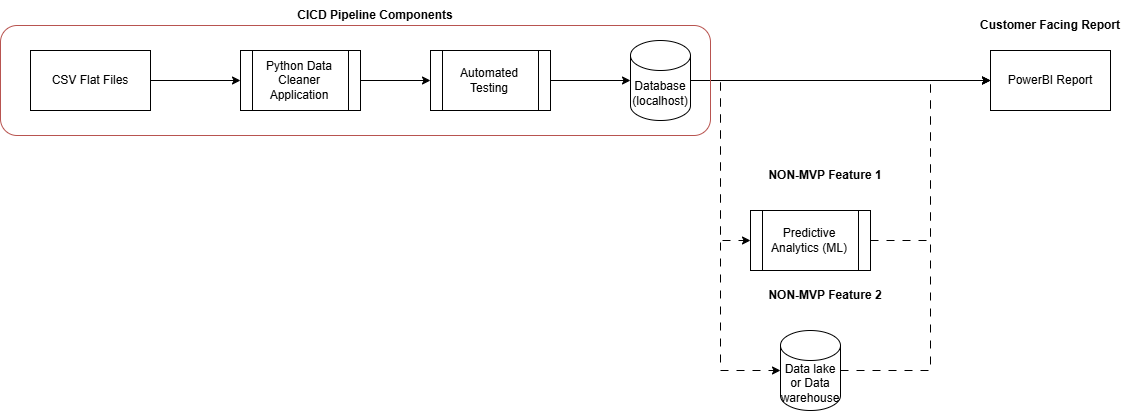

The diagram above was exported from draw.io. Its source (the exported page's mxGraphModel, read from the mxfile embedded in the PNG):
<mxGraphModel dx="2339" dy="807" grid="1" gridSize="10" guides="1" tooltips="1" connect="1" arrows="1" fold="1" page="1" pageScale="1" pageWidth="850" pageHeight="1100" background="#ffffff" math="0" shadow="0">
  <root>
    <mxCell id="0" />
    <mxCell id="1" parent="0" />
    <mxCell id="9t-KciFYvkGMdhm1nHTF-3" style="edgeStyle=orthogonalEdgeStyle;rounded=0;orthogonalLoop=1;jettySize=auto;html=1;exitX=1;exitY=0.5;exitDx=0;exitDy=0;entryX=0;entryY=0.5;entryDx=0;entryDy=0;" parent="1" source="9t-KciFYvkGMdhm1nHTF-1" target="9t-KciFYvkGMdhm1nHTF-2" edge="1">
      <mxGeometry relative="1" as="geometry" />
    </mxCell>
    <mxCell id="9t-KciFYvkGMdhm1nHTF-1" value="CSV Flat Files" style="rounded=0;whiteSpace=wrap;html=1;" parent="1" vertex="1">
      <mxGeometry x="-160" y="220" width="120" height="60" as="geometry" />
    </mxCell>
    <mxCell id="9t-KciFYvkGMdhm1nHTF-18" style="edgeStyle=orthogonalEdgeStyle;rounded=0;orthogonalLoop=1;jettySize=auto;html=1;exitX=1;exitY=0.5;exitDx=0;exitDy=0;entryX=0;entryY=0.5;entryDx=0;entryDy=0;" parent="1" source="9t-KciFYvkGMdhm1nHTF-2" target="9t-KciFYvkGMdhm1nHTF-16" edge="1">
      <mxGeometry relative="1" as="geometry" />
    </mxCell>
    <mxCell id="9t-KciFYvkGMdhm1nHTF-2" value="Python Data Cleaner Application" style="shape=process;whiteSpace=wrap;html=1;backgroundOutline=1;" parent="1" vertex="1">
      <mxGeometry x="50" y="220" width="120" height="60" as="geometry" />
    </mxCell>
    <mxCell id="9t-KciFYvkGMdhm1nHTF-7" style="edgeStyle=orthogonalEdgeStyle;rounded=0;orthogonalLoop=1;jettySize=auto;html=1;exitX=1;exitY=0.5;exitDx=0;exitDy=0;exitPerimeter=0;entryX=0;entryY=0.5;entryDx=0;entryDy=0;" parent="1" source="9t-KciFYvkGMdhm1nHTF-4" target="9t-KciFYvkGMdhm1nHTF-6" edge="1">
      <mxGeometry relative="1" as="geometry" />
    </mxCell>
    <mxCell id="9t-KciFYvkGMdhm1nHTF-10" style="edgeStyle=orthogonalEdgeStyle;rounded=0;orthogonalLoop=1;jettySize=auto;html=1;exitX=1;exitY=0.5;exitDx=0;exitDy=0;exitPerimeter=0;entryX=0;entryY=0.5;entryDx=0;entryDy=0;dashed=1;dashPattern=8 8;" parent="1" source="9t-KciFYvkGMdhm1nHTF-4" target="9t-KciFYvkGMdhm1nHTF-9" edge="1">
      <mxGeometry relative="1" as="geometry" />
    </mxCell>
    <mxCell id="9t-KciFYvkGMdhm1nHTF-4" value="Database (localhost)" style="shape=cylinder3;whiteSpace=wrap;html=1;boundedLbl=1;backgroundOutline=1;size=15;" parent="1" vertex="1">
      <mxGeometry x="440" y="210" width="60" height="80" as="geometry" />
    </mxCell>
    <mxCell id="9t-KciFYvkGMdhm1nHTF-6" value="PowerBI Report" style="rounded=0;whiteSpace=wrap;html=1;" parent="1" vertex="1">
      <mxGeometry x="800" y="220" width="120" height="60" as="geometry" />
    </mxCell>
    <mxCell id="9t-KciFYvkGMdhm1nHTF-11" style="edgeStyle=orthogonalEdgeStyle;rounded=0;orthogonalLoop=1;jettySize=auto;html=1;exitX=1;exitY=0.5;exitDx=0;exitDy=0;entryX=0;entryY=0.5;entryDx=0;entryDy=0;dashed=1;dashPattern=8 8;" parent="1" source="9t-KciFYvkGMdhm1nHTF-9" target="9t-KciFYvkGMdhm1nHTF-6" edge="1">
      <mxGeometry relative="1" as="geometry" />
    </mxCell>
    <mxCell id="9t-KciFYvkGMdhm1nHTF-9" value="Predictive Analytics (ML)" style="shape=process;whiteSpace=wrap;html=1;backgroundOutline=1;" parent="1" vertex="1">
      <mxGeometry x="560" y="380" width="120" height="60" as="geometry" />
    </mxCell>
    <mxCell id="9t-KciFYvkGMdhm1nHTF-14" style="edgeStyle=orthogonalEdgeStyle;rounded=0;orthogonalLoop=1;jettySize=auto;html=1;exitX=1;exitY=0.5;exitDx=0;exitDy=0;exitPerimeter=0;entryX=0;entryY=0.5;entryDx=0;entryDy=0;dashed=1;dashPattern=8 8;" parent="1" source="9t-KciFYvkGMdhm1nHTF-12" target="9t-KciFYvkGMdhm1nHTF-6" edge="1">
      <mxGeometry relative="1" as="geometry">
        <Array as="points">
          <mxPoint x="740" y="540" />
          <mxPoint x="740" y="250" />
        </Array>
      </mxGeometry>
    </mxCell>
    <mxCell id="9t-KciFYvkGMdhm1nHTF-12" value="Data lake or Data warehouse" style="shape=cylinder3;whiteSpace=wrap;html=1;boundedLbl=1;backgroundOutline=1;size=15;" parent="1" vertex="1">
      <mxGeometry x="590" y="500" width="60" height="80" as="geometry" />
    </mxCell>
    <mxCell id="9t-KciFYvkGMdhm1nHTF-13" style="edgeStyle=orthogonalEdgeStyle;rounded=0;orthogonalLoop=1;jettySize=auto;html=1;exitX=1;exitY=0.5;exitDx=0;exitDy=0;exitPerimeter=0;entryX=0;entryY=0.5;entryDx=0;entryDy=0;entryPerimeter=0;dashed=1;dashPattern=8 8;" parent="1" source="9t-KciFYvkGMdhm1nHTF-4" target="9t-KciFYvkGMdhm1nHTF-12" edge="1">
      <mxGeometry relative="1" as="geometry">
        <Array as="points">
          <mxPoint x="530" y="250" />
          <mxPoint x="530" y="540" />
        </Array>
      </mxGeometry>
    </mxCell>
    <mxCell id="9t-KciFYvkGMdhm1nHTF-15" value="" style="rounded=1;whiteSpace=wrap;html=1;fillColor=none;strokeColor=#b85450;" parent="1" vertex="1">
      <mxGeometry x="-190" y="195" width="710" height="110" as="geometry" />
    </mxCell>
    <mxCell id="9t-KciFYvkGMdhm1nHTF-16" value="Automated Testing" style="shape=process;whiteSpace=wrap;html=1;backgroundOutline=1;" parent="1" vertex="1">
      <mxGeometry x="240" y="220" width="120" height="60" as="geometry" />
    </mxCell>
    <mxCell id="9t-KciFYvkGMdhm1nHTF-17" style="edgeStyle=orthogonalEdgeStyle;rounded=0;orthogonalLoop=1;jettySize=auto;html=1;entryX=0;entryY=0.5;entryDx=0;entryDy=0;entryPerimeter=0;" parent="1" source="9t-KciFYvkGMdhm1nHTF-16" target="9t-KciFYvkGMdhm1nHTF-4" edge="1">
      <mxGeometry relative="1" as="geometry" />
    </mxCell>
    <mxCell id="9t-KciFYvkGMdhm1nHTF-19" value="&lt;b&gt;CICD Pipeline Components&lt;/b&gt;" style="text;html=1;align=center;verticalAlign=middle;whiteSpace=wrap;rounded=0;" parent="1" vertex="1">
      <mxGeometry x="90" y="170" width="190" height="30" as="geometry" />
    </mxCell>
    <mxCell id="9t-KciFYvkGMdhm1nHTF-20" value="&lt;b&gt;NON-MVP Feature 1&lt;/b&gt;" style="text;html=1;align=center;verticalAlign=middle;whiteSpace=wrap;rounded=0;" parent="1" vertex="1">
      <mxGeometry x="560" y="330" width="150" height="30" as="geometry" />
    </mxCell>
    <mxCell id="9t-KciFYvkGMdhm1nHTF-21" value="&lt;b&gt;NON-MVP Feature 2&lt;/b&gt;" style="text;html=1;align=center;verticalAlign=middle;whiteSpace=wrap;rounded=0;" parent="1" vertex="1">
      <mxGeometry x="560" y="450" width="150" height="30" as="geometry" />
    </mxCell>
    <mxCell id="9t-KciFYvkGMdhm1nHTF-22" value="&lt;b&gt;Customer Facing Report&lt;/b&gt;" style="text;html=1;align=center;verticalAlign=middle;whiteSpace=wrap;rounded=0;" parent="1" vertex="1">
      <mxGeometry x="785" y="180" width="150" height="30" as="geometry" />
    </mxCell>
  </root>
</mxGraphModel>